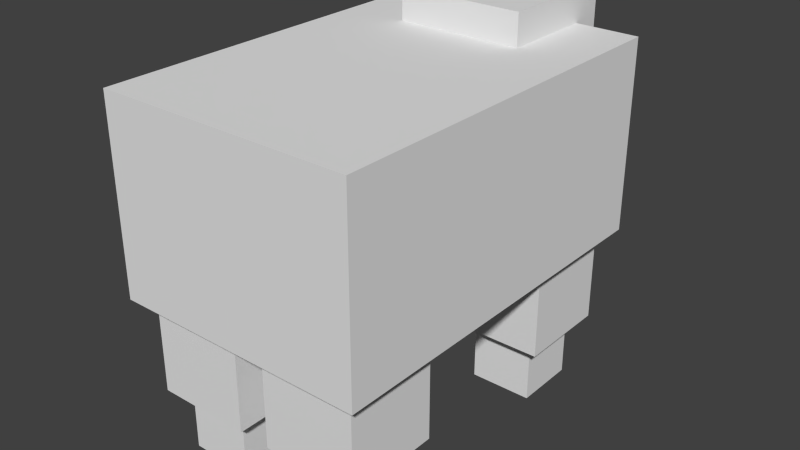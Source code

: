 # Source: mobs_sheep.blend  (saved by Blender 2.69.0; exported with 4.5.12 LTS)
import bpy
from mathutils import Matrix  # noqa: F401  (used for matrix-valued properties, if any)

bpy.ops.wm.read_factory_settings(use_empty=True)
scene = bpy.context.scene
scene.name = 'Scene'

# ---- collections
col_collection_1 = bpy.data.collections.new('Collection 1'); scene.collection.children.link(col_collection_1)

# ---- world
world_world = bpy.data.worlds.new('World'); scene.world = world_world
world_world.color = (0.05088, 0.05088, 0.05088)
world_world.use_sun_shadow = False
world_world.sun_shadow_jitter_overblur = 0.0
world_world.cycles.sampling_method = 'MANUAL'
world_world.cycles.sample_map_resolution = 256

# ---- meshes
me_mob = bpy.data.meshes.new('mob')
me_mob.from_pydata([(4.0, -6.0, -5.0), (-4.0, -6.0, -5.0), (-4.0, 6.0, -5.0), (4.0, 6.0, -5.0), (4.0, -6.0, 1.0), (-4.0, -6.0, 1.0), (-4.0, 6.0, 1.0), (4.0, 6.0, 1.0), (3.5, -5.5, -8.0), (0.5, -5.5, -8.0), (0.5, -2.5, -8.0), (3.5, -2.5, -8.0), (3.5, -5.5, -5.0), (0.5, -5.5, -5.0), (0.5, -2.5, -5.0), (3.5, -2.5, -5.0), (3.0, -3.0, -8.0), (1.0, -3.0, -8.0), (1.0, -5.0, -8.0), (3.0, -5.0, -8.0), (3.0, -3.0, -10.0), (1.0, -3.0, -10.0), (1.0, -5.0, -10.0), (3.0, -5.0, -10.0), (-0.5, -5.5, -8.0), (-3.5, -5.5, -8.0), (-3.5, -2.5, -8.0), (-0.5, -2.5, -8.0), (-0.5, -5.5, -5.0), (-3.5, -5.5, -5.0), (-3.5, -2.5, -5.0), (-0.5, -2.5, -5.0), (-1.0, -3.0, -8.0), (-3.0, -3.0, -8.0), (-3.0, -5.0, -8.0), (-1.0, -5.0, -8.0), (-1.0, -3.0, -10.0), (-3.0, -3.0, -10.0), (-3.0, -5.0, -10.0), (-1.0, -5.0, -10.0), (3.5, 2.5, -8.0), (0.5, 2.5, -8.0), (0.5, 5.5, -8.0), (3.5, 5.5, -8.0), (3.5, 2.5, -5.0), (0.5, 2.5, -5.0), (0.5, 5.5, -5.0), (3.5, 5.5, -5.0), (3.0, 5.0, -8.0), (1.0, 5.0, -8.0), (1.0, 3.0, -8.0), (3.0, 3.0, -8.0), (3.0, 5.0, -10.0), (1.0, 5.0, -10.0), (1.0, 3.0, -10.0), (3.0, 3.0, -10.0), (-0.5, 2.5, -8.0), (-3.5, 2.5, -8.0), (-3.5, 5.5, -8.0), (-0.5, 5.5, -8.0), (-0.5, 2.5, -5.0), (-3.5, 2.5, -5.0), (-3.5, 5.5, -5.0), (-0.5, 5.5, -5.0), (-1.0, 5.0, -8.0), (-3.0, 5.0, -8.0), (-3.0, 3.0, -8.0), (-1.0, 3.0, -8.0), (-1.0, 5.0, -10.0), (-3.0, 5.0, -10.0), (-3.0, 3.0, -10.0), (-1.0, 3.0, -10.0), (2.0, 7.0, 2.0), (-2.0, 7.0, 2.0), (-2.0, 3.0, 2.0), (2.0, 3.0, 2.0), (2.0, 7.0, -2.0), (-2.0, 7.0, -2.0), (-2.0, 3.0, -2.0), (2.0, 3.0, -2.0)], [], [(4, 5, 1, 0), (5, 6, 2, 1), (6, 7, 3, 2), (7, 4, 0, 3), (0, 1, 2, 3), (7, 6, 5, 4), (12, 13, 9, 8), (13, 14, 10, 9), (14, 15, 11, 10), (15, 12, 8, 11), (8, 9, 10, 11), (15, 14, 13, 12), (28, 29, 25, 24), (23, 22, 21, 20), (16, 19, 23, 20), (17, 16, 20, 21), (18, 17, 21, 22), (19, 18, 22, 23), (29, 30, 26, 25), (30, 31, 27, 26), (31, 28, 24, 27), (24, 25, 26, 27), (31, 30, 29, 28), (39, 38, 37, 36), (32, 35, 39, 36), (33, 32, 36, 37), (34, 33, 37, 38), (35, 34, 38, 39), (44, 45, 41, 40), (45, 46, 42, 41), (46, 47, 43, 42), (47, 44, 40, 43), (40, 41, 42, 43), (47, 46, 45, 44), (60, 61, 57, 56), (55, 54, 53, 52), (48, 51, 55, 52), (49, 48, 52, 53), (50, 49, 53, 54), (51, 50, 54, 55), (61, 62, 58, 57), (62, 63, 59, 58), (63, 60, 56, 59), (56, 57, 58, 59), (63, 62, 61, 60), (71, 70, 69, 68), (64, 67, 71, 68), (65, 64, 68, 69), (66, 65, 69, 70), (67, 66, 70, 71), (72, 73, 74, 75), (79, 78, 77, 76), (72, 75, 79, 76), (73, 72, 76, 77), (74, 73, 77, 78), (75, 74, 78, 79)])
_uv = me_mob.uv_layers.new(name='UVMap')
_uv.uv.foreach_set('vector', [1.0, 0.5, 0.75, 0.5, 0.75, 0.0, 1.0, 0.0, 0.125, 0.5, 0.5, 0.5, 0.5, 0.0, 0.125, 2.98e-08, 0.75, 0.5, 0.5, 0.5, 0.5, 0.0, 0.75, 0.0, 0.5, 0.5, 0.125, 0.5, 0.125, 0.0, 0.5, 2.98e-08, 0.125, 0.5, 0.5, 0.5, 0.5, 1.0, 0.125, 1.0, 0.125, 0.5, 0.5, 0.5, 0.5, 1.0, 0.125, 1.0, 0.0, 0.25, 0.125, 0.25, 0.125, 0.5, 0.0, 0.5, 0.0, 0.25, 0.125, 0.25, 0.125, 0.5, 0.0, 0.5, 0.0, 0.25, 0.125, 0.25, 0.125, 0.5, 0.0, 0.5, 0.0, 0.25, 0.125, 0.25, 0.125, 0.5, 0.0, 0.5, 0.0, 0.75, 0.125, 0.75, 0.125, 1.0, 0.0, 1.0, 0.0, 0.75, 0.125, 0.75, 0.125, 1.0, 0.0, 1.0, 0.0, 0.25, 0.125, 0.25, 0.125, 0.5, 0.0, 0.5, 0.0, 0.5, 0.125, 0.5, 0.125, 0.75, 0.0, 0.75, 0.0, 0.25, 0.125, 0.25, 0.125, 0.0, 0.0, 0.0, 0.0, 0.25, 0.125, 0.25, 0.125, 0.0, 0.0, 0.0, 0.0, 0.25, 0.125, 0.25, 0.125, 0.0, 0.0, 0.0, 0.0, 0.25, 0.125, 0.25, 0.125, 0.0, 0.0, 0.0, 0.0, 0.25, 0.125, 0.25, 0.125, 0.5, 0.0, 0.5, 0.0, 0.25, 0.125, 0.25, 0.125, 0.5, 0.0, 0.5, 0.0, 0.25, 0.125, 0.25, 0.125, 0.5, 0.0, 0.5, 0.0, 0.75, 0.125, 0.75, 0.125, 1.0, 0.0, 1.0, 0.0, 0.75, 0.125, 0.75, 0.125, 1.0, 0.0, 1.0, 0.0, 0.5, 0.125, 0.5, 0.125, 0.75, 0.0, 0.75, 0.0, 0.25, 0.125, 0.25, 0.125, 0.0, 0.0, 0.0, 0.0, 0.25, 0.125, 0.25, 0.125, 0.0, 0.0, 0.0, 0.0, 0.25, 0.125, 0.25, 0.125, 0.0, 0.0, 0.0, 0.0, 0.25, 0.125, 0.25, 0.125, 0.0, 0.0, 0.0, 0.0, 0.25, 0.125, 0.25, 0.125, 0.5, 0.0, 0.5, 0.0, 0.25, 0.125, 0.25, 0.125, 0.5, 0.0, 0.5, 0.0, 0.25, 0.125, 0.25, 0.125, 0.5, 0.0, 0.5, 0.0, 0.25, 0.125, 0.25, 0.125, 0.5, 0.0, 0.5, 0.0, 0.75, 0.125, 0.75, 0.125, 1.0, 0.0, 1.0, 0.0, 0.75, 0.125, 0.75, 0.125, 1.0, 0.0, 1.0, 0.0, 0.25, 0.125, 0.25, 0.125, 0.5, 0.0, 0.5, 0.0, 0.5, 0.125, 0.5, 0.125, 0.75, 0.0, 0.75, 0.0, 0.25, 0.125, 0.25, 0.125, 0.0, 0.0, 0.0, 0.0, 0.25, 0.125, 0.25, 0.125, 0.0, 0.0, 0.0, 0.0, 0.25, 0.125, 0.25, 0.125, 0.0, 0.0, 0.0, 0.0, 0.25, 0.125, 0.25, 0.125, 0.0, 0.0, 0.0, 0.0, 0.25, 0.125, 0.25, 0.125, 0.5, 0.0, 0.5, 0.0, 0.25, 0.125, 0.25, 0.125, 0.5, 0.0, 0.5, 0.0, 0.25, 0.125, 0.25, 0.125, 0.5, 0.0, 0.5, 0.0, 0.75, 0.125, 0.75, 0.125, 1.0, 0.0, 1.0, 0.0, 0.75, 0.125, 0.75, 0.125, 1.0, 0.0, 1.0, 0.0, 0.5, 0.125, 0.5, 0.125, 0.75, 0.0, 0.75, 0.0, 0.25, 0.125, 0.25, 0.125, 0.0, 0.0, 0.0, 0.0, 0.25, 0.125, 0.25, 0.125, 0.0, 0.0, 0.0, 0.0, 0.25, 0.125, 0.25, 0.125, 0.0, 0.0, 0.0, 0.0, 0.25, 0.125, 0.25, 0.125, 0.0, 0.0, 0.0, 0.5, 0.75, 0.625, 0.75, 0.625, 1.0, 0.5, 1.0, 0.875, 0.5, 1.0, 0.5, 1.0, 0.75, 0.875, 0.75, 0.875, 1.0, 0.75, 1.0, 0.75, 0.75, 0.875, 0.75, 0.875, 1.0, 1.0, 1.0, 1.0, 0.75, 0.875, 0.75, 0.75, 1.0, 0.875, 1.0, 0.875, 0.75, 0.75, 0.75, 0.625, 0.75, 0.75, 0.75, 0.75, 1.0, 0.625, 1.0])
me_mob.use_remesh_preserve_volume = False
me_mob.use_remesh_preserve_attributes = False
me_mob.use_mirror_vertex_groups = False
me_mob.update()
arm_mob_armature = bpy.data.armatures.new('mob armature')  # bones are not reproduced

# ---- objects
ob_mob_armature = bpy.data.objects.new('mob armature', arm_mob_armature)
ob_mob = bpy.data.objects.new('mob', me_mob)

# ---- transforms, parenting, visibility, modifiers, constraints
ob_mob_armature.location = (0.0, 0.0, 0.0)
ob_mob_armature.scale = (10.0, 10.0, 10.0)
ob_mob_armature.lineart.crease_threshold = 0.0
ob_mob.parent = ob_mob_armature
ob_mob.matrix_parent_inverse = Matrix(((0.1, 0.0, 0.0, 0.0), (0.0, 0.1, 0.0, 0.0), (0.0, 0.0, 0.1, 0.0), (0.0, 0.0, 0.0, 1.0)))
ob_mob.location = (0.0, 0.0, 0.0)
ob_mob.lineart.crease_threshold = 0.0
_vg = ob_mob.vertex_groups.new(name='body')
_vg.add([0, 1, 2, 3, 4, 5, 6, 7], 1.0, 'REPLACE')
_vg = ob_mob.vertex_groups.new(name='head')
_vg.add([72, 73, 74, 75, 76, 77, 78, 79], 1.0, 'REPLACE')
_vg = ob_mob.vertex_groups.new(name='fl leg')
_vg.add([56, 57, 58, 59, 60, 61, 62, 63, 64, 65, 66, 67, 68, 69, 70, 71], 1.0, 'REPLACE')
_vg = ob_mob.vertex_groups.new(name='fr leg')
_vg.add([40, 41, 42, 43, 44, 45, 46, 47, 48, 49, 50, 51, 52, 53, 54, 55], 1.0, 'REPLACE')
_vg = ob_mob.vertex_groups.new(name='rr leg')
_vg.add([8, 9, 10, 11, 12, 13, 14, 15, 16, 17, 18, 19, 20, 21, 22, 23], 1.0, 'REPLACE')
_vg = ob_mob.vertex_groups.new(name='rl leg')
_vg.add([24, 25, 26, 27, 28, 29, 30, 31, 32, 33, 34, 35, 36, 37, 38, 39], 1.0, 'REPLACE')
_m = ob_mob.modifiers.new('Armature', 'ARMATURE')
_m.object = ob_mob_armature

# ---- collection membership
col_collection_1.objects.link(ob_mob_armature)
col_collection_1.objects.link(ob_mob)

# ---- scene / render settings (as saved in the file)
scene.frame_start = 0; scene.frame_end = 80; scene.frame_set(0)
scene.render.engine = 'BLENDER_EEVEE_NEXT'
scene.render.image_settings.compression = 90
scene.render.resolution_percentage = 50
scene.render.dither_intensity = 0.0
scene.cycles.use_denoising = False
scene.cycles.samples = 10
scene.cycles.sampling_pattern = 'TABULATED_SOBOL'
scene.cycles.light_sampling_threshold = 0.0
scene.cycles.use_adaptive_sampling = False
scene.cycles.use_light_tree = False
scene.cycles.blur_glossy = 0.0
scene.cycles.volume_bounces = 1
scene.cycles.pixel_filter_type = 'GAUSSIAN'
scene.cycles.sample_clamp_indirect = 0.0
scene.view_settings.view_transform = 'Standard'
bpy.context.view_layer.update()

# ---- added for rendering (the .blend has no active camera and no usable light): camera, sun
cam_auto = bpy.data.cameras.new('AutoCamera')
cam_auto.lens = 50.0
cam_auto.sensor_width = 36.0
cam_auto.clip_end = 1000.0
ob_auto_camera = bpy.data.objects.new('AutoCamera', cam_auto)
scene.collection.objects.link(ob_auto_camera)
ob_auto_camera.location = (17.9646, -21.0575, 10.3717)
ob_auto_camera.rotation_euler = (1.09748, -7.21219e-08, 0.694738)
scene.camera = ob_auto_camera
light_auto_sun = bpy.data.lights.new('AutoSun', 'SUN')
light_auto_sun.energy = 3.0
light_auto_sun.angle = 0.0523599
ob_auto_sun = bpy.data.objects.new('AutoSun', light_auto_sun)
scene.collection.objects.link(ob_auto_sun)
ob_auto_sun.rotation_euler = (0.872665, 0.174533, 0.523599)
bpy.context.view_layer.update()
